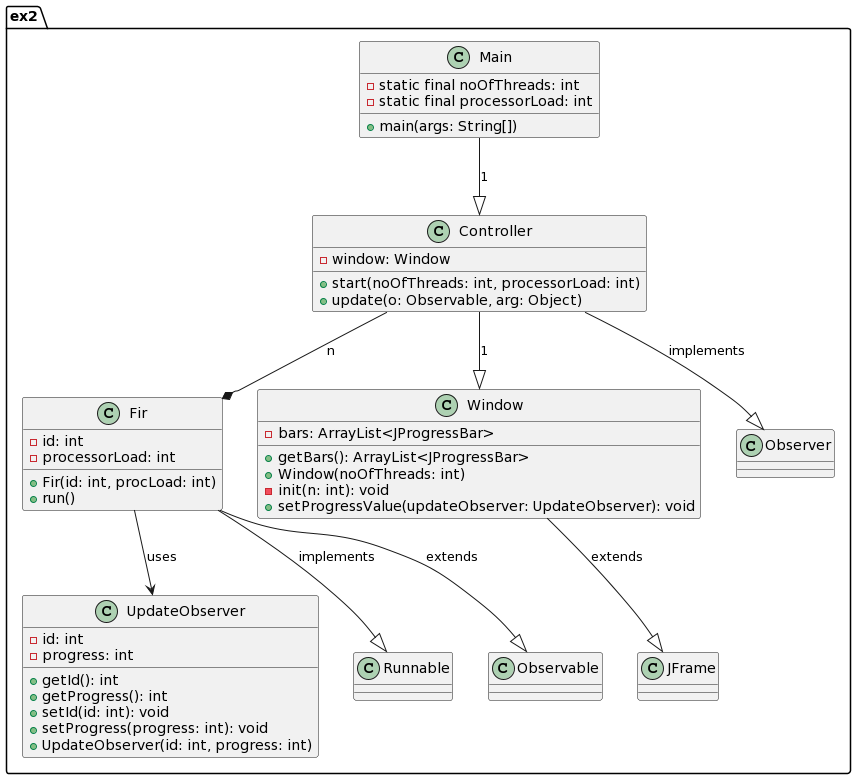

The diagram above was rendered by PlantUML. Its source (embedded in the PNG):
@startuml
package ex2 {

    class Main {
        - static final noOfThreads: int
        - static final processorLoad: int
        + main(args: String[])
    }

    class Controller {
        - window: Window
        + start(noOfThreads: int, processorLoad: int)
        + update(o: Observable, arg: Object)
    }

    class Fir {
        - id: int
        - processorLoad: int
        + Fir(id: int, procLoad: int)
        + run()
    }

    class UpdateObserver {
        - id: int
        - progress: int
        + getId(): int
        + getProgress(): int
        + setId(id: int): void
        + setProgress(progress: int): void
        + UpdateObserver(id: int, progress: int)
    }

    class Window {
        - bars: ArrayList<JProgressBar>
        + getBars(): ArrayList<JProgressBar>
        + Window(noOfThreads: int)
        - init(n: int): void
        + setProgressValue(updateObserver: UpdateObserver): void
    }

    Main --|> Controller : 1
    Controller --|> Observer : implements
    Controller --|> Window : 1
    Controller --* Fir : "n"
    Fir --|> Runnable : implements
    Fir --|> Observable : extends
    Fir --> UpdateObserver : uses
    Window --|> JFrame : extends

}
@enduml